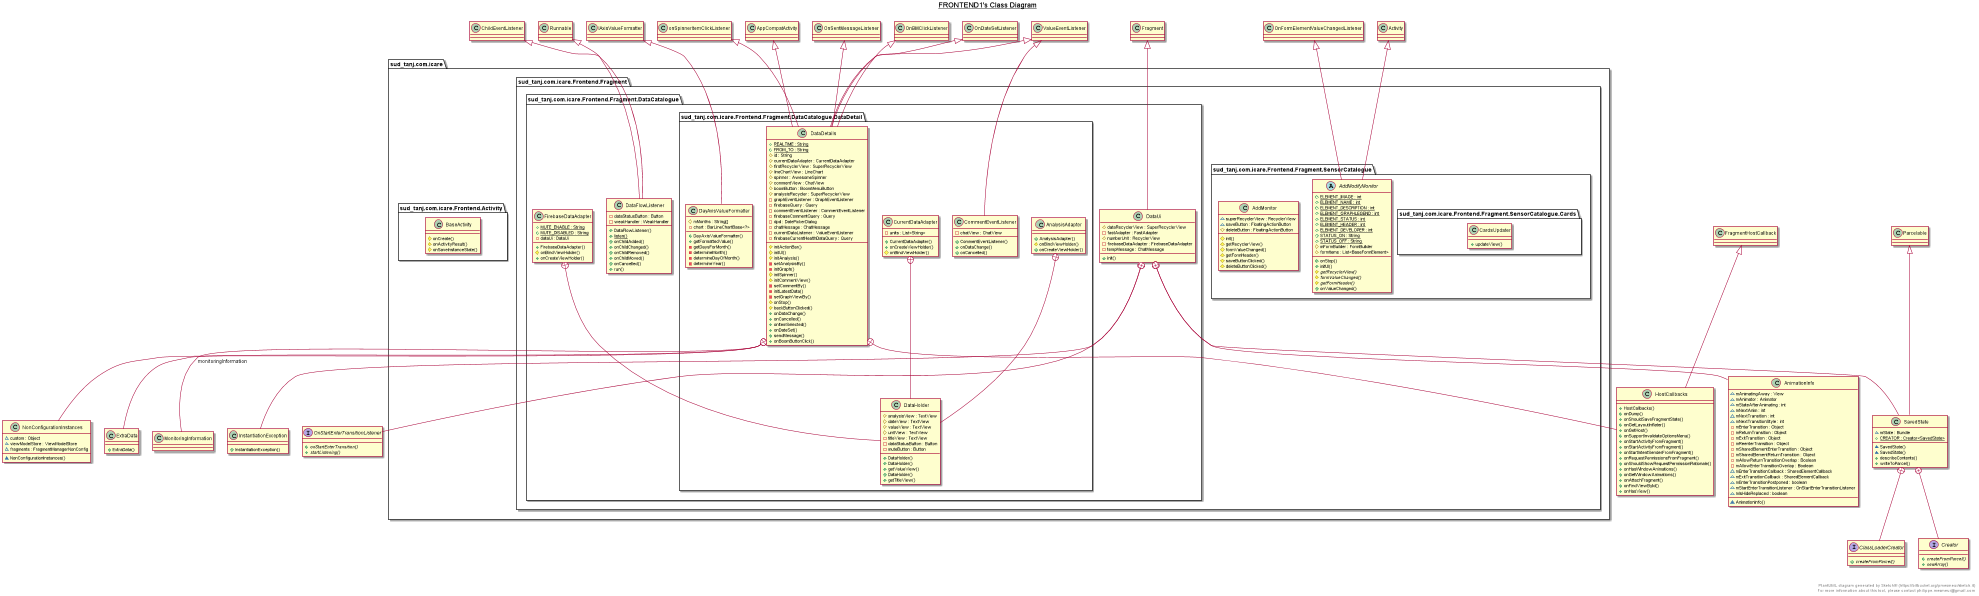

The diagram above was rendered by PlantUML. Its source (embedded in the PNG):
@startuml

title __FRONTEND1's Class Diagram__\n

  package sud_tanj.com.icare {
    package sud_tanj.com.icare.Frontend.Fragment {
      package sud_tanj.com.icare.Frontend.Fragment.SensorCatalogue {
        abstract class AddModifyMonitor {
            {static} + ELEMENT_IMAGE : int
            {static} + ELEMENT_NAME : int
            {static} + ELEMENT_DESCRIPTION : int
            {static} + ELEMENT_GRAPHLEGEND : int
            {static} + ELEMENT_STATUS : int
            {static} + ELEMENT_HEADER : int
            {static} + ELEMENT_DEVELOPER : int
            {static} + STATUS_ON : String
            {static} + STATUS_OFF : String
            # mFormBuilder : FormBuilder
            # formItems : List<BaseFormElement>
            + onStop()
            + initUI()
            {abstract} # getRecyclerView()
            {abstract} # formValueChanged()
            {abstract} # getFormHeader()
            + onValueChanged()
        }
      }
    }
  }
  

  package sud_tanj.com.icare {
    package sud_tanj.com.icare.Frontend.Fragment {
      package sud_tanj.com.icare.Frontend.Fragment.SensorCatalogue {
        class AddMonitor {
            ~ superRecyclerView : RecyclerView
            ~ saveButton : FloatingActionButton
            # deleteButton : FloatingActionButton
            # init()
            # getRecyclerView()
            # formValueChanged()
            # getFormHeader()
            # saveButtonClicked()
            # deleteButtonClicked()
        }
      }
    }
  }
  

  package sud_tanj.com.icare {
    package sud_tanj.com.icare.Frontend.Fragment {
      package sud_tanj.com.icare.Frontend.Fragment.DataCatalogue {
        package sud_tanj.com.icare.Frontend.Fragment.DataCatalogue.DataDetail {
          class AnalysisAdapter {
              + AnalysisAdapter()
              # onBindViewHolder()
              + onCreateViewHolder()
          }
        }
      }
    }
  }
  

  package sud_tanj.com.icare {
    package sud_tanj.com.icare.Frontend.Fragment {
      package sud_tanj.com.icare.Frontend.Fragment.DataCatalogue {
        package sud_tanj.com.icare.Frontend.Fragment.DataCatalogue.DataDetail {
          class DataHolder {
              # analysisView : TextView
              # dateView : TextView
              + DataHolder()
          }
        }
      }
    }
  }
  

  package sud_tanj.com.icare {
    package sud_tanj.com.icare.Frontend.Activity {
      class BaseActivity {
          # onCreate()
          # onActivityResult()
          # onSaveInstanceState()
      }
    }
  }
  

  package sud_tanj.com.icare {
    package sud_tanj.com.icare.Frontend.Fragment {
      package sud_tanj.com.icare.Frontend.Fragment.SensorCatalogue {
        package sud_tanj.com.icare.Frontend.Fragment.SensorCatalogue.Cards {
          class CardsUpdater {
              + updateView()
          }
        }
      }
    }
  }
  

  package sud_tanj.com.icare {
    package sud_tanj.com.icare.Frontend.Fragment {
      package sud_tanj.com.icare.Frontend.Fragment.DataCatalogue {
        package sud_tanj.com.icare.Frontend.Fragment.DataCatalogue.DataDetail {
          class CommentEventListener {
              - chatView : ChatView
              + CommentEventListener()
              + onDataChange()
              + onCancelled()
          }
        }
      }
    }
  }
  

  package sud_tanj.com.icare {
    package sud_tanj.com.icare.Frontend.Fragment {
      package sud_tanj.com.icare.Frontend.Fragment.DataCatalogue {
        package sud_tanj.com.icare.Frontend.Fragment.DataCatalogue.DataDetail {
          class CurrentDataAdapter {
              - units : List<String>
              + CurrentDataAdapter()
              + onCreateViewHolder()
              # onBindViewHolder()
          }
        }
      }
    }
  }
  

  package sud_tanj.com.icare {
    package sud_tanj.com.icare.Frontend.Fragment {
      package sud_tanj.com.icare.Frontend.Fragment.DataCatalogue {
        package sud_tanj.com.icare.Frontend.Fragment.DataCatalogue.DataDetail {
          class DataHolder {
              # valueView : TextView
              # unitView : TextView
              + DataHolder()
              + getValueView()
          }
        }
      }
    }
  }
  

  package sud_tanj.com.icare {
    package sud_tanj.com.icare.Frontend.Fragment {
      package sud_tanj.com.icare.Frontend.Fragment.DataCatalogue {
        package sud_tanj.com.icare.Frontend.Fragment.DataCatalogue.DataDetail {
          class DataDetails {
              {static} + REALTIME : String
              {static} + FROM_TO : String
              # id : String
              # currentDataAdapter : CurrentDataAdapter
              # firstRecyclerView : SuperRecyclerView
              # lineChartView : LineChart
              # spinner : AwesomeSpinner
              # commentView : ChatView
              # boomButton : BoomMenuButton
              # analysisRecycler : SuperRecyclerView
              - graphEventListener : GraphEventListener
              - firebaseQuery : Query
              - commentEventListener : CommentEventListener
              - firebaseCommentQuery : Query
              - dpd : DatePickerDialog
              - chatMessage : ChatMessage
              - currentDataListener : ValueEventListener
              - firebaseCurrentHealthDataQuery : Query
              # initActionBar()
              # initUI()
              # initAnalysis()
              - setAnalysisBy()
              - initGraph()
              # initSpinner()
              # initCommentView()
              - setCommentBy()
              - initLatestData()
              - setGraphViewBy()
              # onStop()
              # backButtonClicked()
              + onDataChange()
              + onCancelled()
              + onItemSelected()
              + onDateSet()
              + sendMessage()
              + onBoomButtonClick()
          }
        }
      }
    }
  }
  

  class HostCallbacks {
      + HostCallbacks()
      + onDump()
      + onShouldSaveFragmentState()
      + onGetLayoutInflater()
      + onGetHost()
      + onSupportInvalidateOptionsMenu()
      + onStartActivityFromFragment()
      + onStartActivityFromFragment()
      + onStartIntentSenderFromFragment()
      + onRequestPermissionsFromFragment()
      + onShouldShowRequestPermissionRationale()
      + onHasWindowAnimations()
      + onGetWindowAnimations()
      + onAttachFragment()
      + onFindViewById()
      + onHasView()
  }
  

  class NonConfigurationInstances {
      ~ custom : Object
      ~ viewModelStore : ViewModelStore
      ~ fragments : FragmentManagerNonConfig
      ~ NonConfigurationInstances()
  }
  

  class ExtraData {
      + ExtraData()
  }
  

  package sud_tanj.com.icare {
    package sud_tanj.com.icare.Frontend.Fragment {
      package sud_tanj.com.icare.Frontend.Fragment.DataCatalogue {
        class DataFlowListener {
            - dataStatusButton : Button
            - weakHandler : WeakHandler
            + DataFlowListener()
            {static} + listen()
            + onChildAdded()
            + onChildChanged()
            + onChildRemoved()
            + onChildMoved()
            + onCancelled()
            + run()
        }
      }
    }
  }
  

  package sud_tanj.com.icare {
    package sud_tanj.com.icare.Frontend.Fragment {
      package sud_tanj.com.icare.Frontend.Fragment.DataCatalogue {
        class DataUi {
            # dataRecyclerView : SuperRecyclerView
            - fastAdapter : FastAdapter
            # numberUnit : RecyclerView
            - firebaseDataAdapter : FirebaseDataAdapter
            - tempMessage : ChatMessage
            + init()
        }
      }
    }
  }
  

  class AnimationInfo {
      ~ mAnimatingAway : View
      ~ mAnimator : Animator
      ~ mStateAfterAnimating : int
      ~ mNextAnim : int
      ~ mNextTransition : int
      ~ mNextTransitionStyle : int
      - mEnterTransition : Object
      - mReturnTransition : Object
      - mExitTransition : Object
      - mReenterTransition : Object
      - mSharedElementEnterTransition : Object
      - mSharedElementReturnTransition : Object
      - mAllowReturnTransitionOverlap : Boolean
      - mAllowEnterTransitionOverlap : Boolean
      ~ mEnterTransitionCallback : SharedElementCallback
      ~ mExitTransitionCallback : SharedElementCallback
      ~ mEnterTransitionPostponed : boolean
      ~ mStartEnterTransitionListener : OnStartEnterTransitionListener
      ~ mIsHideReplaced : boolean
      ~ AnimationInfo()
  }
  

  interface OnStartEnterTransitionListener {
      {abstract} + onStartEnterTransition()
      {abstract} + startListening()
  }
  

  class InstantiationException {
      + InstantiationException()
  }
  

  class SavedState {
      ~ mState : Bundle
      {static} + CREATOR : Creator<SavedState>
      ~ SavedState()
      ~ SavedState()
      + describeContents()
      + writeToParcel()
  }
  

  interface ClassLoaderCreator {
      {abstract} + createFromParcel()
  }
  

  interface Creator {
      {abstract} + createFromParcel()
      {abstract} + newArray()
  }
  

  package sud_tanj.com.icare {
    package sud_tanj.com.icare.Frontend.Fragment {
      package sud_tanj.com.icare.Frontend.Fragment.DataCatalogue {
        package sud_tanj.com.icare.Frontend.Fragment.DataCatalogue.DataDetail {
          class DayAxisValueFormatter {
              # mMonths : String[]
              - chart : BarLineChartBase<?>
              + DayAxisValueFormatter()
              + getFormattedValue()
              - getDaysForMonth()
              - determineMonth()
              - determineDayOfMonth()
              - determineYear()
          }
        }
      }
    }
  }
  

  package sud_tanj.com.icare {
    package sud_tanj.com.icare.Frontend.Fragment {
      package sud_tanj.com.icare.Frontend.Fragment.DataCatalogue {
        class FirebaseDataAdapter {
            {static} + MUTE_ENABLE : String
            {static} + MUTE_DISABLED : String
            - dataUi : DataUi
            + FirebaseDataAdapter()
            # onBindViewHolder()
            + onCreateViewHolder()
        }
      }
    }
  }
  

  package sud_tanj.com.icare {
    package sud_tanj.com.icare.Frontend.Fragment {
      package sud_tanj.com.icare.Frontend.Fragment.DataCatalogue {
        class DataHolder {
            - titleView : TextView
            - dataStatusButton : Button
            - muteButton : Button
            + DataHolder()
            + getTitleView()
        }
      }
    }
  }
  

  AddModifyMonitor -up-|> OnFormElementValueChangedListener
  AddModifyMonitor -up-|> Activity
  AnalysisAdapter +-down- DataHolder
  CommentEventListener -up-|> ValueEventListener
  CurrentDataAdapter +-down- DataHolder
  DataDetails -up-|> OnBMClickListener
  DataDetails -up-|> OnSentMessageListener
  DataDetails -up-|> ValueEventListener
  DataDetails -up-|> onSpinnerItemClickListener
  DataDetails -up-|> OnDateSetListener
  DataDetails -up-|> AppCompatActivity
  DataDetails o-- MonitoringInformation : monitoringInformation
  DataDetails +-down- HostCallbacks
  DataDetails +-down- NonConfigurationInstances
  DataDetails +-down- ExtraData
  HostCallbacks -up-|> FragmentHostCallback
  DataFlowListener -up-|> ChildEventListener
  DataFlowListener -up-|> Runnable
  DataUi -up-|> Fragment
  DataUi +-down- AnimationInfo
  DataUi +-down- OnStartEnterTransitionListener
  DataUi +-down- InstantiationException
  DataUi +-down- SavedState
  SavedState -up-|> Parcelable
  SavedState +-down- ClassLoaderCreator
  SavedState +-down- Creator
  DayAxisValueFormatter -up-|> IAxisValueFormatter
  FirebaseDataAdapter +-down- DataHolder


right footer


PlantUML diagram generated by SketchIt! (https://bitbucket.org/pmesmeur/sketch.it)
For more information about this tool, please contact philippe.mesmeur@gmail.com
endfooter

@enduml